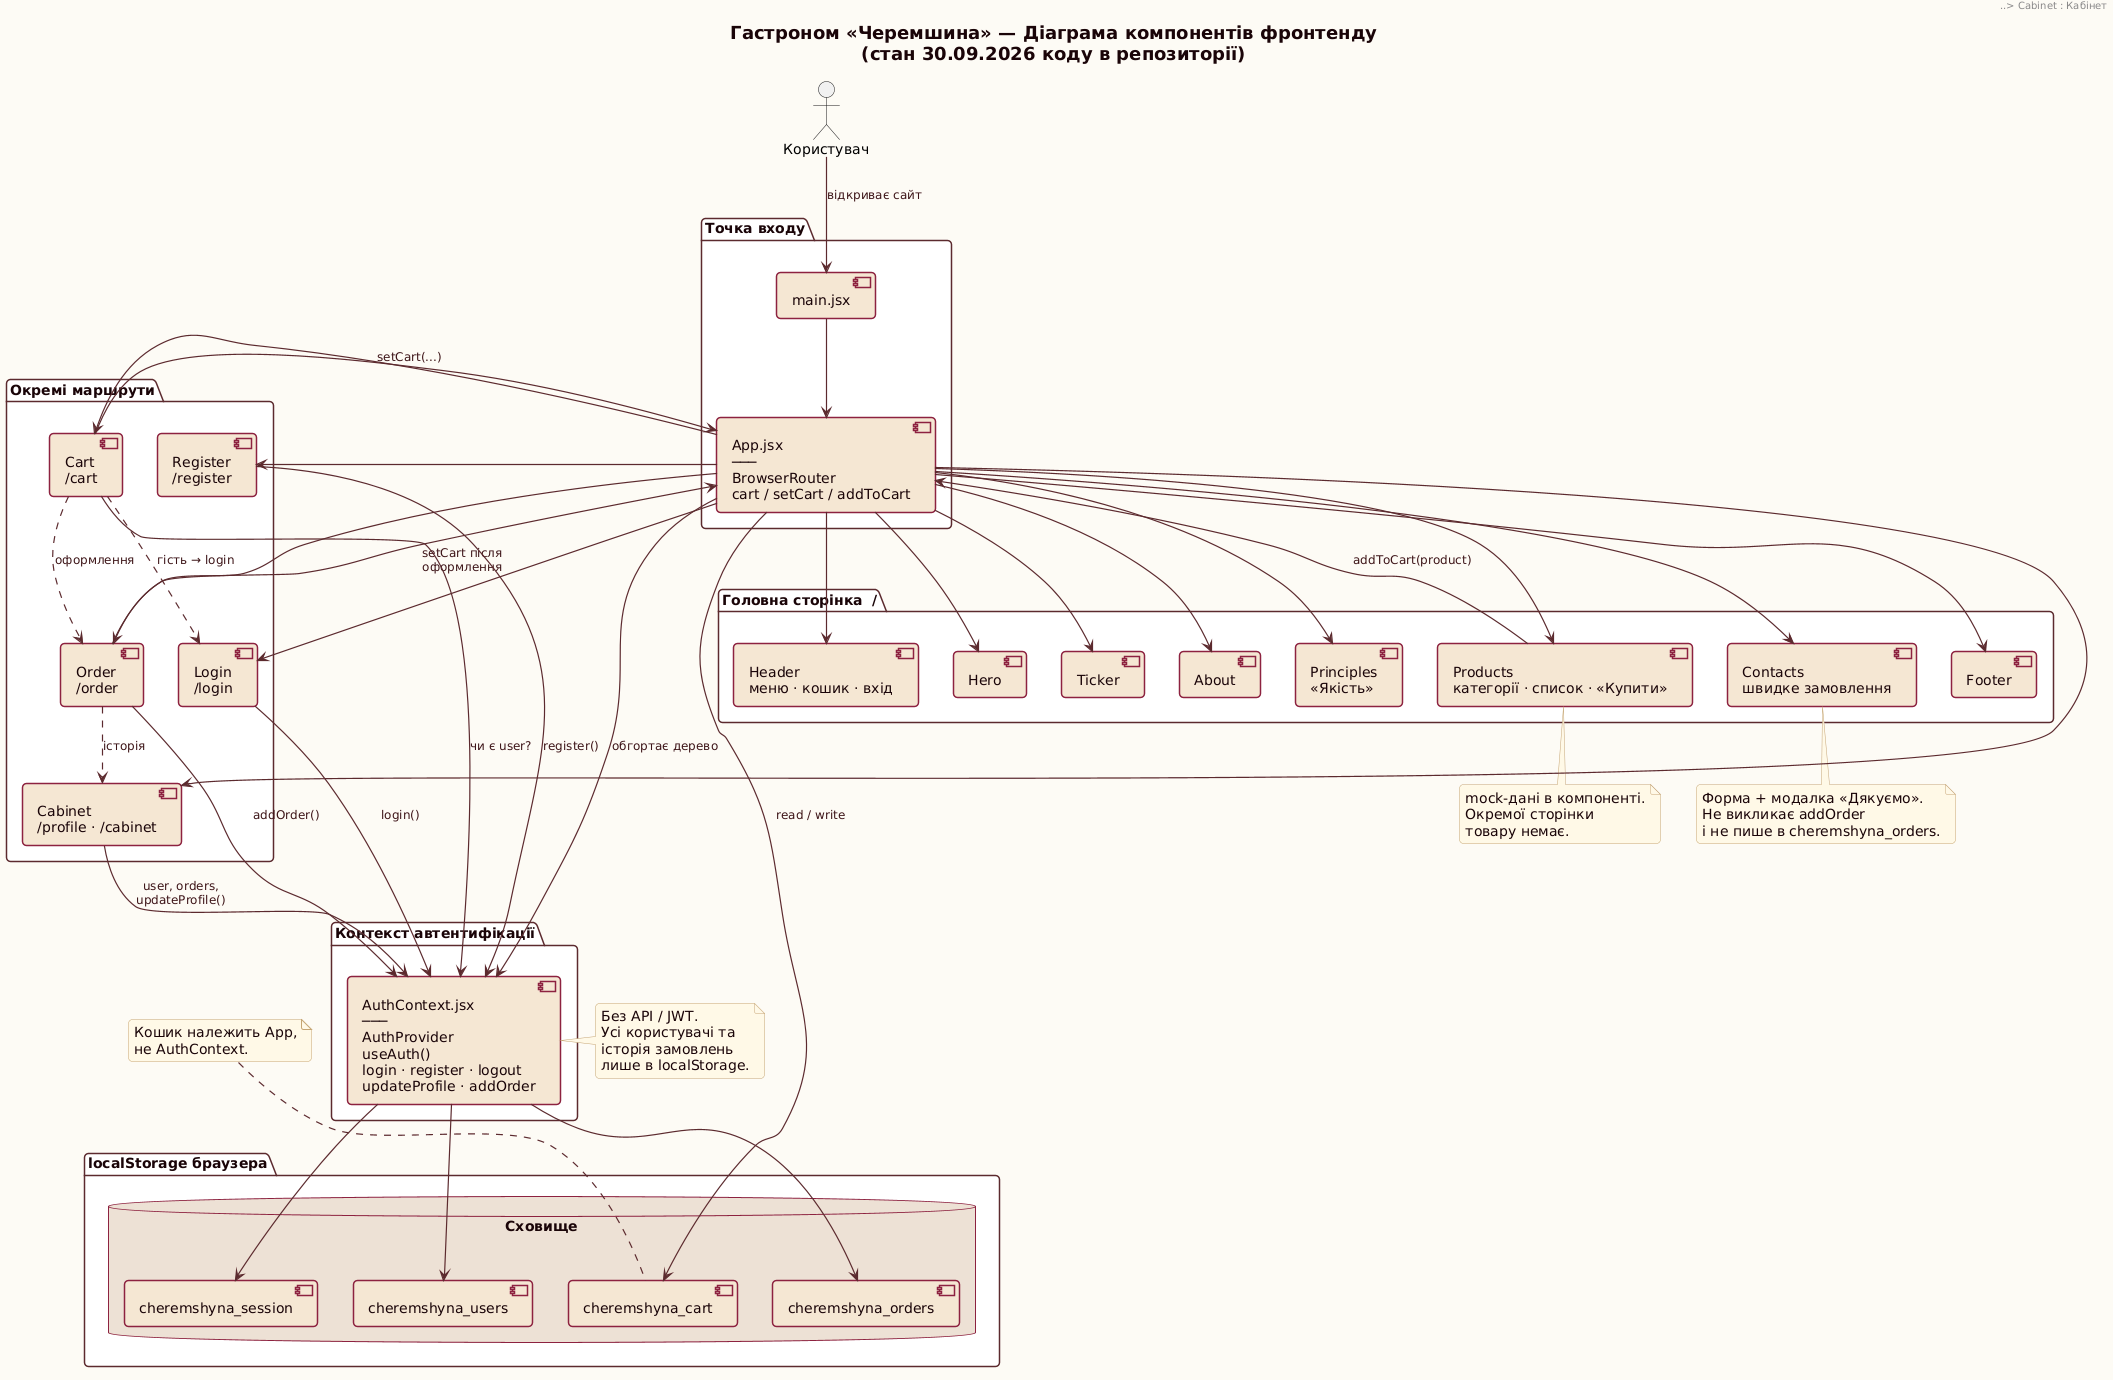

The diagram above was rendered by PlantUML. Its source (embedded in the PNG):
@startuml
title Гастроном «Черемшина» — Діаграма компонентів фронтенду\n(стан 30.09.2026 коду в репозиторії)

skinparam backgroundColor #FDFAF5
skinparam defaultFontName "DejaVu Sans"
skinparam defaultFontSize 14
skinparam titleFontSize 18
skinparam titleFontColor #1a0508
skinparam shadowing false
skinparam roundCorner 8
skinparam ArrowColor #5c2b2f
skinparam ArrowThickness 1.2
skinparam arrowFontSize 12
skinparam arrowFontColor #3d1518

skinparam component {
  BackgroundColor #F5E6D3
  BorderColor #8c2240
  FontColor #1a0508
  BorderThickness 1.5
}
skinparam package {
  BackgroundColor #FFFFFF
  BorderColor #5c2b2f
  FontColor #1a0508
  FontStyle bold
  BorderThickness 1.5
}
skinparam database {
  BackgroundColor #EDE0D4
  BorderColor #8c2240
  FontColor #1a0508
}
skinparam note {
  BackgroundColor #FFF8E7
  BorderColor #c4a574
  FontColor #1a0508
}

actor "Користувач" as User

package "Точка входу" {
  component [main.jsx] as Main
  component [App.jsx\n───\nBrowserRouter\ncart / setCart / addToCart] as App
}

package "Контекст автентифікації" {
  component [AuthContext.jsx\n───\nAuthProvider\nuseAuth()\nlogin · register · logout\nupdateProfile · addOrder] as Auth
}

package "localStorage браузера" {
  database "Сховище" as LS {
    component [cheremshyna_cart] as KeyCart
    component [cheremshyna_session] as KeySession
    component [cheremshyna_users] as KeyUsers
    component [cheremshyna_orders] as KeyOrders
  }
}

package "Головна сторінка  /" {
  component [Header\nменю · кошик · вхід] as Header
  component [Hero] as Hero
  component [Products\nкатегорії · список · «Купити»] as Products
  component [Ticker] as Ticker
  component [About] as About
  component [Principles\n«Якість»] as Principles
  component [Contacts\nшвидке замовлення] as Contacts
  component [Footer] as Footer
}

package "Окремі маршрути" {
  component [Login\n/login] as Login
  component [Register\n/register] as Register
  component [Cart\n/cart] as Cart
  component [Order\n/order] as Order
  component [Cabinet\n/profile · /cabinet] as Cabinet
}

' —— Збірка ——
User --> Main : відкриває сайт
Main --> App
App --> Auth : обгортає дерево

App --> Header
App --> Hero
App --> Products
App --> Ticker
App --> About
App --> Principles
App --> Contacts
App --> Footer

App --> Login
App --> Register
App --> Cart
App --> Order
App --> Cabinet

' —— Кошик (стан у App) ——
App --> KeyCart : read / write
Products -down-> App : addToCart(product)
Cart -down-> App : setCart(...)
Order -down-> App : setCart після\nоформлення
Header -down-> App : prop cart\n(лічильник)

' —— Auth ——
Auth --> KeySession
Auth --> KeyUsers
Auth --> KeyOrders

Header --> Auth : user, logout
Login --> Auth : login()
Register --> Auth : register()
Cart --> Auth : чи є user?
Order --> Auth : addOrder()
Cabinet --> Auth : user, orders,\nupdateProfile()

' —— Навігація (UX) ——
Header ..> Cart : іконка
Header ..> Login : Увійти
Header ..> Cabinet : Кабінет
Cart ..> Login : гість → login
Cart ..> Order : оформлення
Order ..> Cabinet : історія

note right of Auth
  Без API / JWT.
  Усі користувачі та
  історія замовлень
  лише в localStorage.
end note

note bottom of Products
  mock-дані в компоненті.
  Окремої сторінки
  товару немає.
end note

note bottom of Contacts
  Форма + модалка «Дякуємо».
  Не викликає addOrder
  і не пише в cheremshyna_orders.
end note

note top of KeyCart
  Кошик належить App,
  не AuthContext.
end note
@enduml